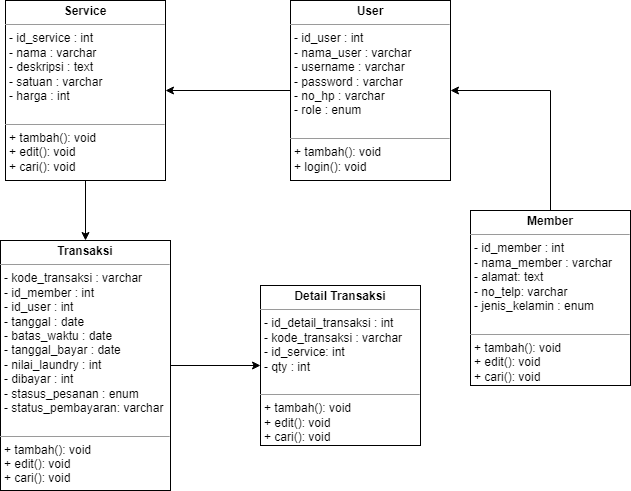

The diagram above was exported from draw.io. Its source (the exported page's mxGraphModel, read from the mxfile embedded in the PNG):
<mxGraphModel dx="1038" dy="579" grid="1" gridSize="10" guides="1" tooltips="1" connect="1" arrows="1" fold="1" page="1" pageScale="1" pageWidth="850" pageHeight="1100" math="0" shadow="0">
  <root>
    <mxCell id="0" />
    <mxCell id="1" parent="0" />
    <mxCell id="oyJfVmHRzh30LcH0T63u-1" value="&lt;p style=&quot;margin: 0px ; margin-top: 4px ; text-align: center&quot;&gt;&lt;b&gt;User&lt;/b&gt;&lt;/p&gt;&lt;hr size=&quot;1&quot;&gt;&lt;p style=&quot;margin: 0px ; margin-left: 4px&quot;&gt;- id_user : int&lt;/p&gt;&lt;p style=&quot;margin: 0px ; margin-left: 4px&quot;&gt;- nama_user : varchar&lt;br&gt;&lt;/p&gt;&lt;p style=&quot;margin: 0px ; margin-left: 4px&quot;&gt;- username : varchar&lt;br&gt;&lt;/p&gt;&lt;p style=&quot;margin: 0px ; margin-left: 4px&quot;&gt;- password : varchar&lt;br&gt;&lt;/p&gt;&lt;p style=&quot;margin: 0px ; margin-left: 4px&quot;&gt;- no_hp : varchar&lt;br&gt;&lt;/p&gt;&lt;p style=&quot;margin: 0px ; margin-left: 4px&quot;&gt;- role : enum&lt;br&gt;&lt;/p&gt;&lt;p style=&quot;margin: 0px ; margin-left: 4px&quot;&gt;&lt;br&gt;&lt;/p&gt;&lt;hr size=&quot;1&quot;&gt;&lt;p style=&quot;margin: 0px ; margin-left: 4px&quot;&gt;+ tambah(): void&lt;/p&gt;&lt;p style=&quot;margin: 0px ; margin-left: 4px&quot;&gt;+ login(): void&lt;br&gt;&lt;/p&gt;" style="verticalAlign=top;align=left;overflow=fill;fontSize=12;fontFamily=Helvetica;html=1;" vertex="1" parent="1">
      <mxGeometry x="400" y="100" width="160" height="180" as="geometry" />
    </mxCell>
    <mxCell id="oyJfVmHRzh30LcH0T63u-2" value="&lt;p style=&quot;margin: 0px ; margin-top: 4px ; text-align: center&quot;&gt;&lt;b&gt;Detail Transaksi&lt;/b&gt;&lt;/p&gt;&lt;hr size=&quot;1&quot;&gt;&lt;p style=&quot;margin: 0px ; margin-left: 4px&quot;&gt;- id_detail_transaksi : int&lt;/p&gt;&lt;p style=&quot;margin: 0px ; margin-left: 4px&quot;&gt;- kode_transaksi : varchar&lt;br&gt;&lt;/p&gt;&lt;p style=&quot;margin: 0px ; margin-left: 4px&quot;&gt;- id_service: int&lt;br&gt;&lt;/p&gt;&lt;p style=&quot;margin: 0px ; margin-left: 4px&quot;&gt;- qty : int&lt;/p&gt;&lt;p style=&quot;margin: 0px ; margin-left: 4px&quot;&gt;&lt;br&gt;&lt;/p&gt;&lt;hr size=&quot;1&quot;&gt;&lt;p style=&quot;margin: 0px ; margin-left: 4px&quot;&gt;+ tambah(): void&lt;/p&gt;&lt;p style=&quot;margin: 0px ; margin-left: 4px&quot;&gt;+ edit(): void&lt;br&gt;&lt;/p&gt;&lt;p style=&quot;margin: 0px ; margin-left: 4px&quot;&gt;+ cari(): void&lt;br&gt;&lt;/p&gt;" style="verticalAlign=top;align=left;overflow=fill;fontSize=12;fontFamily=Helvetica;html=1;" vertex="1" parent="1">
      <mxGeometry x="370" y="385" width="160" height="160" as="geometry" />
    </mxCell>
    <mxCell id="oyJfVmHRzh30LcH0T63u-4" value="&lt;p style=&quot;margin: 0px ; margin-top: 4px ; text-align: center&quot;&gt;&lt;b&gt;Member&lt;/b&gt;&lt;/p&gt;&lt;hr size=&quot;1&quot;&gt;&lt;p style=&quot;margin: 0px ; margin-left: 4px&quot;&gt;- id_member : int&lt;/p&gt;&lt;p style=&quot;margin: 0px ; margin-left: 4px&quot;&gt;- nama_member : varchar&lt;br&gt;&lt;/p&gt;&lt;p style=&quot;margin: 0px ; margin-left: 4px&quot;&gt;- alamat: text&lt;br&gt;&lt;/p&gt;&lt;p style=&quot;margin: 0px ; margin-left: 4px&quot;&gt;- no_telp: varchar&lt;/p&gt;&lt;p style=&quot;margin: 0px ; margin-left: 4px&quot;&gt;- jenis_kelamin : enum&lt;br&gt;&lt;/p&gt;&lt;p style=&quot;margin: 0px ; margin-left: 4px&quot;&gt;&lt;br&gt;&lt;/p&gt;&lt;hr size=&quot;1&quot;&gt;&lt;p style=&quot;margin: 0px ; margin-left: 4px&quot;&gt;+ tambah(): void&lt;/p&gt;&lt;p style=&quot;margin: 0px ; margin-left: 4px&quot;&gt;+ edit(): void&lt;br&gt;&lt;/p&gt;&lt;p style=&quot;margin: 0px ; margin-left: 4px&quot;&gt;+ cari(): void&lt;br&gt;&lt;/p&gt;" style="verticalAlign=top;align=left;overflow=fill;fontSize=12;fontFamily=Helvetica;html=1;" vertex="1" parent="1">
      <mxGeometry x="580" y="310" width="160" height="175" as="geometry" />
    </mxCell>
    <mxCell id="oyJfVmHRzh30LcH0T63u-5" value="&lt;p style=&quot;margin: 0px ; margin-top: 4px ; text-align: center&quot;&gt;&lt;b&gt;Service&lt;/b&gt;&lt;/p&gt;&lt;hr size=&quot;1&quot;&gt;&lt;p style=&quot;margin: 0px ; margin-left: 4px&quot;&gt;- id_service : int&lt;/p&gt;&lt;p style=&quot;margin: 0px ; margin-left: 4px&quot;&gt;- nama : varchar&lt;br&gt;&lt;/p&gt;&lt;p style=&quot;margin: 0px ; margin-left: 4px&quot;&gt;- deskripsi : text&lt;br&gt;&lt;/p&gt;&lt;p style=&quot;margin: 0px ; margin-left: 4px&quot;&gt;- satuan : varchar&lt;/p&gt;&lt;p style=&quot;margin: 0px ; margin-left: 4px&quot;&gt;- harga : int&lt;br&gt;&lt;/p&gt;&lt;p style=&quot;margin: 0px ; margin-left: 4px&quot;&gt;&lt;br&gt;&lt;/p&gt;&lt;hr size=&quot;1&quot;&gt;&lt;p style=&quot;margin: 0px ; margin-left: 4px&quot;&gt;+ tambah(): void&lt;/p&gt;&lt;p style=&quot;margin: 0px ; margin-left: 4px&quot;&gt;+ edit(): void&lt;br&gt;&lt;/p&gt;&lt;p style=&quot;margin: 0px ; margin-left: 4px&quot;&gt;+ cari(): void&lt;br&gt;&lt;/p&gt;" style="verticalAlign=top;align=left;overflow=fill;fontSize=12;fontFamily=Helvetica;html=1;" vertex="1" parent="1">
      <mxGeometry x="115" y="100" width="160" height="180" as="geometry" />
    </mxCell>
    <mxCell id="oyJfVmHRzh30LcH0T63u-6" value="&lt;p style=&quot;margin: 0px ; margin-top: 4px ; text-align: center&quot;&gt;&lt;b&gt;Transaksi&lt;/b&gt;&lt;/p&gt;&lt;hr size=&quot;1&quot;&gt;&lt;p style=&quot;margin: 0px ; margin-left: 4px&quot;&gt;- kode_transaksi : varchar&lt;/p&gt;&lt;p style=&quot;margin: 0px ; margin-left: 4px&quot;&gt;- id_member : int&lt;br&gt;&lt;/p&gt;&lt;p style=&quot;margin: 0px ; margin-left: 4px&quot;&gt;- id_user : int&lt;br&gt;&lt;/p&gt;&lt;p style=&quot;margin: 0px ; margin-left: 4px&quot;&gt;- tanggal : date&lt;/p&gt;&lt;p style=&quot;margin: 0px ; margin-left: 4px&quot;&gt;- batas_waktu : date&lt;br&gt;&lt;/p&gt;&lt;p style=&quot;margin: 0px 0px 0px 4px&quot;&gt;- tanggal_bayar : date&lt;br&gt;&lt;/p&gt;&lt;p style=&quot;margin: 0px 0px 0px 4px&quot;&gt;- nilai_laundry : int&lt;br&gt;&lt;/p&gt;&lt;p style=&quot;margin: 0px 0px 0px 4px&quot;&gt;- dibayar : int&lt;br&gt;&lt;/p&gt;&lt;p style=&quot;margin: 0px 0px 0px 4px&quot;&gt;- stasus_pesanan : enum&lt;br&gt;&lt;/p&gt;&lt;p style=&quot;margin: 0px 0px 0px 4px&quot;&gt;- status_pembayaran: varchar&lt;br&gt;&lt;/p&gt;&lt;p style=&quot;margin: 0px 0px 0px 4px&quot;&gt;&lt;br&gt;&lt;/p&gt;&lt;hr size=&quot;1&quot;&gt;&lt;p style=&quot;margin: 0px ; margin-left: 4px&quot;&gt;+ tambah(): void&lt;/p&gt;&lt;p style=&quot;margin: 0px ; margin-left: 4px&quot;&gt;+ edit(): void&lt;br&gt;&lt;/p&gt;&lt;p style=&quot;margin: 0px ; margin-left: 4px&quot;&gt;+ cari(): void&lt;br&gt;&lt;/p&gt;" style="verticalAlign=top;align=left;overflow=fill;fontSize=12;fontFamily=Helvetica;html=1;" vertex="1" parent="1">
      <mxGeometry x="110" y="340" width="170" height="250" as="geometry" />
    </mxCell>
    <mxCell id="oyJfVmHRzh30LcH0T63u-7" value="" style="endArrow=classic;html=1;rounded=0;exitX=1;exitY=0.5;exitDx=0;exitDy=0;entryX=0;entryY=0.5;entryDx=0;entryDy=0;" edge="1" parent="1" source="oyJfVmHRzh30LcH0T63u-6" target="oyJfVmHRzh30LcH0T63u-2">
      <mxGeometry width="50" height="50" relative="1" as="geometry">
        <mxPoint x="290" y="450" as="sourcePoint" />
        <mxPoint x="340" y="400" as="targetPoint" />
      </mxGeometry>
    </mxCell>
    <mxCell id="oyJfVmHRzh30LcH0T63u-8" value="" style="endArrow=classic;html=1;rounded=0;exitX=0.5;exitY=1;exitDx=0;exitDy=0;entryX=0.5;entryY=0;entryDx=0;entryDy=0;" edge="1" parent="1" source="oyJfVmHRzh30LcH0T63u-5" target="oyJfVmHRzh30LcH0T63u-6">
      <mxGeometry width="50" height="50" relative="1" as="geometry">
        <mxPoint x="150" y="340" as="sourcePoint" />
        <mxPoint x="200" y="290" as="targetPoint" />
      </mxGeometry>
    </mxCell>
    <mxCell id="oyJfVmHRzh30LcH0T63u-10" value="" style="endArrow=classic;html=1;rounded=0;exitX=0.5;exitY=0;exitDx=0;exitDy=0;entryX=1;entryY=0.5;entryDx=0;entryDy=0;" edge="1" parent="1" source="oyJfVmHRzh30LcH0T63u-4" target="oyJfVmHRzh30LcH0T63u-1">
      <mxGeometry width="50" height="50" relative="1" as="geometry">
        <mxPoint x="640" y="250" as="sourcePoint" />
        <mxPoint x="690" y="200" as="targetPoint" />
        <Array as="points">
          <mxPoint x="660" y="190" />
        </Array>
      </mxGeometry>
    </mxCell>
    <mxCell id="oyJfVmHRzh30LcH0T63u-11" value="" style="endArrow=classic;html=1;rounded=0;exitX=0;exitY=0.5;exitDx=0;exitDy=0;entryX=1;entryY=0.5;entryDx=0;entryDy=0;" edge="1" parent="1" source="oyJfVmHRzh30LcH0T63u-1" target="oyJfVmHRzh30LcH0T63u-5">
      <mxGeometry width="50" height="50" relative="1" as="geometry">
        <mxPoint x="330" y="210" as="sourcePoint" />
        <mxPoint x="380" y="160" as="targetPoint" />
      </mxGeometry>
    </mxCell>
  </root>
</mxGraphModel>